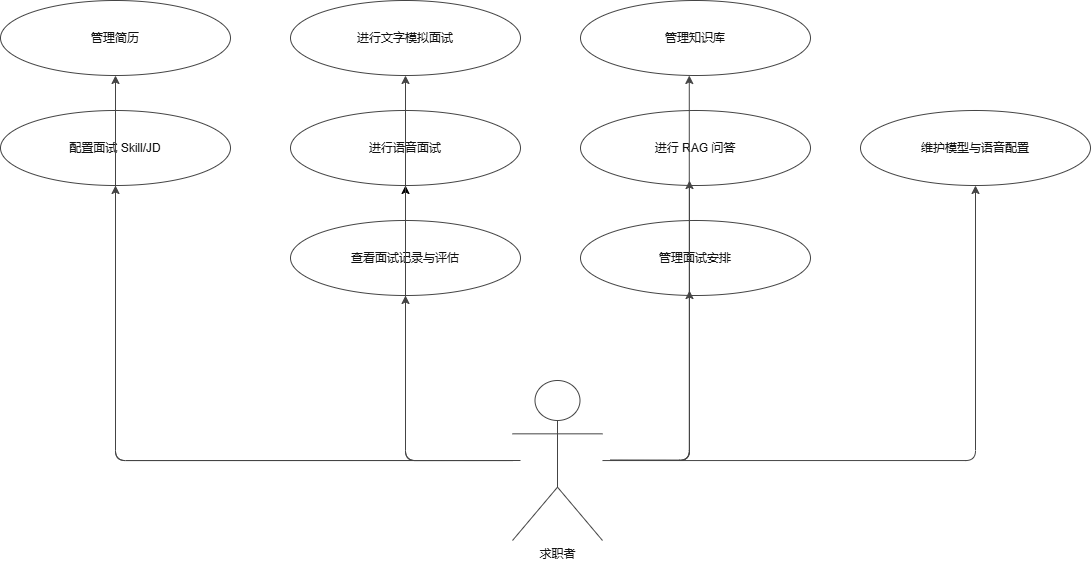

The diagram above was exported from draw.io. Its source (the exported page's mxGraphModel, read from the mxfile embedded in the PNG):
<mxGraphModel dx="1623" dy="1013" grid="1" gridSize="10" guides="1" tooltips="1" connect="1" arrows="1" fold="1" page="1" pageScale="1" pageWidth="1654" pageHeight="1169" math="0" shadow="0">
  <root>
    <mxCell id="0" />
    <mxCell id="1" parent="0" />
    <mxCell id="ua" parent="1" style="shape=umlActor;verticalLabelPosition=bottom;verticalAlign=top;html=1;fillColor=#FFFFFF;strokeColor=#444444;fontColor=#111111;" value="求职者" vertex="1">
      <mxGeometry height="160" width="90" x="782" y="440" as="geometry" />
    </mxCell>
    <mxCell id="u1" parent="1" style="ellipse;whiteSpace=wrap;html=1;fillColor=#FFFFFF;strokeColor=#444444;fontColor=#111111;align=center;verticalAlign=middle;" value="管理简历" vertex="1">
      <mxGeometry height="75" width="230" x="270" y="60" as="geometry" />
    </mxCell>
    <mxCell id="u2" parent="1" style="ellipse;whiteSpace=wrap;html=1;fillColor=#FFFFFF;strokeColor=#444444;fontColor=#111111;align=center;verticalAlign=middle;" value="配置面试 Skill/JD" vertex="1">
      <mxGeometry height="75" width="230" x="270" y="170" as="geometry" />
    </mxCell>
    <mxCell id="u3" parent="1" style="ellipse;whiteSpace=wrap;html=1;fillColor=#FFFFFF;strokeColor=#444444;fontColor=#111111;align=center;verticalAlign=middle;" value="进行文字模拟面试" vertex="1">
      <mxGeometry height="75" width="230" x="560" y="60" as="geometry" />
    </mxCell>
    <mxCell id="u4" parent="1" style="ellipse;whiteSpace=wrap;html=1;fillColor=#FFFFFF;strokeColor=#444444;fontColor=#111111;align=center;verticalAlign=middle;" value="进行语音面试" vertex="1">
      <mxGeometry height="75" width="230" x="560" y="170" as="geometry" />
    </mxCell>
    <mxCell id="9wwBGsxC-XU_LDgQFx2Q-2" edge="1" parent="1" source="u5" style="edgeStyle=orthogonalEdgeStyle;rounded=0;orthogonalLoop=1;jettySize=auto;html=1;" target="u4" value="">
      <mxGeometry relative="1" as="geometry" />
    </mxCell>
    <mxCell id="u5" parent="1" style="ellipse;whiteSpace=wrap;html=1;fillColor=#FFFFFF;strokeColor=#444444;fontColor=#111111;align=center;verticalAlign=middle;" value="查看面试记录与评估" vertex="1">
      <mxGeometry height="75" width="230" x="560" y="280" as="geometry" />
    </mxCell>
    <mxCell id="u6" parent="1" style="ellipse;whiteSpace=wrap;html=1;fillColor=#FFFFFF;strokeColor=#444444;fontColor=#111111;align=center;verticalAlign=middle;" value="管理知识库" vertex="1">
      <mxGeometry height="75" width="230" x="850" y="60" as="geometry" />
    </mxCell>
    <mxCell id="u7" parent="1" style="ellipse;whiteSpace=wrap;html=1;fillColor=#FFFFFF;strokeColor=#444444;fontColor=#111111;align=center;verticalAlign=middle;" value="进行 RAG 问答" vertex="1">
      <mxGeometry height="75" width="230" x="850" y="170" as="geometry" />
    </mxCell>
    <mxCell id="u8" parent="1" style="ellipse;whiteSpace=wrap;html=1;fillColor=#FFFFFF;strokeColor=#444444;fontColor=#111111;align=center;verticalAlign=middle;" value="管理面试安排" vertex="1">
      <mxGeometry height="75" width="230" x="850" y="280" as="geometry" />
    </mxCell>
    <mxCell id="u9" parent="1" style="ellipse;whiteSpace=wrap;html=1;fillColor=#FFFFFF;strokeColor=#444444;fontColor=#111111;align=center;verticalAlign=middle;" value="维护模型与语音配置" vertex="1">
      <mxGeometry height="75" width="230" x="1130" y="170" as="geometry" />
    </mxCell>
    <mxCell id="ue1" edge="1" parent="1" source="ua" style="edgeStyle=orthogonalEdgeStyle;rounded=1;html=1;strokeColor=#444444;fontColor=#222222;" target="u1" value="">
      <mxGeometry relative="1" as="geometry" />
    </mxCell>
    <mxCell id="ue9" edge="1" parent="1" source="ua" style="edgeStyle=orthogonalEdgeStyle;rounded=1;html=1;strokeColor=#444444;fontColor=#222222;" target="u3" value="">
      <mxGeometry relative="1" as="geometry">
        <Array as="points">
          <mxPoint x="675" y="520" />
        </Array>
        <mxPoint x="130" y="600" as="sourcePoint" />
      </mxGeometry>
    </mxCell>
    <mxCell id="ue12" edge="1" parent="1" source="ua" style="edgeStyle=orthogonalEdgeStyle;rounded=1;html=1;strokeColor=#444444;fontColor=#222222;" target="u9" value="">
      <mxGeometry relative="1" as="geometry">
        <mxPoint x="1245" y="600" as="sourcePoint" />
      </mxGeometry>
    </mxCell>
    <mxCell id="9wwBGsxC-XU_LDgQFx2Q-1" edge="1" parent="1" style="edgeStyle=orthogonalEdgeStyle;rounded=1;html=1;strokeColor=#444444;fontColor=#222222;entryX=0.5;entryY=1;entryDx=0;entryDy=0;" target="u2" value="">
      <mxGeometry relative="1" as="geometry">
        <Array as="points">
          <mxPoint x="790" y="520" />
          <mxPoint x="385" y="520" />
        </Array>
        <mxPoint x="790" y="520" as="sourcePoint" />
        <mxPoint x="385" y="135" as="targetPoint" />
      </mxGeometry>
    </mxCell>
    <mxCell id="9wwBGsxC-XU_LDgQFx2Q-3" edge="1" parent="1" style="edgeStyle=orthogonalEdgeStyle;rounded=1;html=1;strokeColor=#444444;fontColor=#222222;entryX=0.5;entryY=1;entryDx=0;entryDy=0;" target="u5" value="">
      <mxGeometry relative="1" as="geometry">
        <Array as="points">
          <mxPoint x="675" y="520" />
        </Array>
        <mxPoint x="780" y="520" as="sourcePoint" />
        <mxPoint x="675" y="135" as="targetPoint" />
      </mxGeometry>
    </mxCell>
    <mxCell id="9wwBGsxC-XU_LDgQFx2Q-5" edge="1" parent="1" style="edgeStyle=orthogonalEdgeStyle;rounded=1;html=1;strokeColor=#444444;fontColor=#222222;entryX=0.473;entryY=1.003;entryDx=0;entryDy=0;entryPerimeter=0;" value="">
      <mxGeometry relative="1" as="geometry">
        <Array as="points">
          <mxPoint x="959" y="520" />
        </Array>
        <mxPoint x="880" y="519.78" as="sourcePoint" />
        <mxPoint x="958.79" y="135.0049999999999" as="targetPoint" />
      </mxGeometry>
    </mxCell>
    <mxCell id="9wwBGsxC-XU_LDgQFx2Q-6" edge="1" parent="1" style="edgeStyle=orthogonalEdgeStyle;rounded=1;html=1;strokeColor=#444444;fontColor=#222222;" value="">
      <mxGeometry relative="1" as="geometry">
        <Array as="points">
          <mxPoint x="959" y="519.9950000000001" />
        </Array>
        <mxPoint x="880" y="519.7750000000001" as="sourcePoint" />
        <mxPoint x="960" y="240" as="targetPoint" />
      </mxGeometry>
    </mxCell>
    <mxCell id="9wwBGsxC-XU_LDgQFx2Q-7" edge="1" parent="1" style="edgeStyle=orthogonalEdgeStyle;rounded=1;html=1;strokeColor=#444444;fontColor=#222222;" value="">
      <mxGeometry relative="1" as="geometry">
        <Array as="points">
          <mxPoint x="959" y="519.9950000000001" />
        </Array>
        <mxPoint x="880" y="519.7750000000001" as="sourcePoint" />
        <mxPoint x="960" y="350" as="targetPoint" />
      </mxGeometry>
    </mxCell>
  </root>
</mxGraphModel>